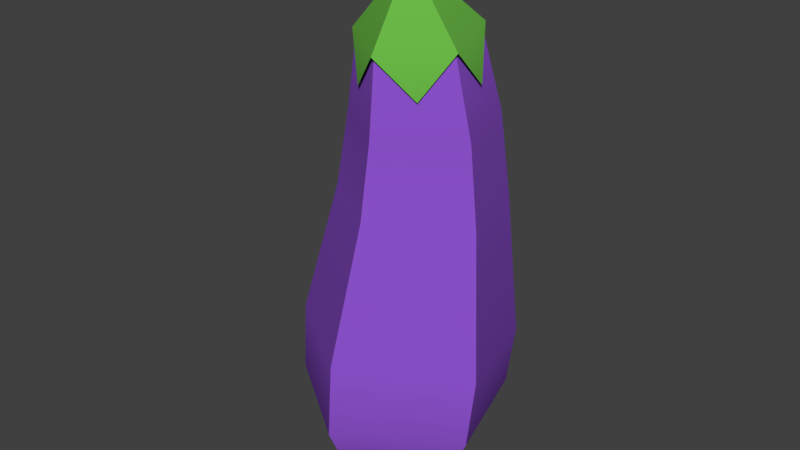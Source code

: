 # Source: Eggplant.blend  (saved by Blender 2.79.0; exported with 4.5.12 LTS)
import bpy
from mathutils import Matrix  # noqa: F401  (used for matrix-valued properties, if any)

bpy.ops.wm.read_factory_settings(use_empty=True)
scene = bpy.context.scene
scene.name = 'Scene'

# ---- collections
col_collection_1 = bpy.data.collections.new('Collection 1'); scene.collection.children.link(col_collection_1)

# ---- materials (node trees are filled in below, after node groups)
mat_material_002 = bpy.data.materials.new('Material.002')
mat_material_002.alpha_threshold = 0.0
mat_material_002.use_transparent_shadow = False
mat_material_002.diffuse_color = (0.1477, 0.4869, 0.06465, 1.0)
mat_material_002.roughness = 0.5
mat_material_001 = bpy.data.materials.new('Material.001')
mat_material_001.alpha_threshold = 0.0
mat_material_001.use_transparent_shadow = False
mat_material_001.diffuse_color = (0.2678, 0.0849, 0.6152, 1.0)
mat_material_001.roughness = 0.5

# ---- material node trees

# ---- world
world_world = bpy.data.worlds.new('World'); scene.world = world_world
world_world.color = (0.05088, 0.05088, 0.05088)
world_world.use_sun_shadow = False
world_world.sun_shadow_jitter_overblur = 0.0
world_world.cycles.sampling_method = 'MANUAL'

# ---- meshes
me_circle_001 = bpy.data.meshes.new('Circle.001')
me_circle_001.from_pydata([(1.474e-08, 0.7704, -1.891), (-0.6763, 0.2812, -1.948), (-0.418, -0.5104, -2.041), (0.418, -0.5104, -2.041), (0.6763, 0.2812, -1.948), (1.862e-08, 0.446, -2.381), (-0.2968, 0.2313, -2.406), (-0.1835, -0.1161, -2.446), (0.1835, -0.1161, -2.446), (0.2968, 0.2313, -2.406), (0.6251, -0.1981, -1.487), (0.3863, 0.5353, -1.45), (-0.3863, 0.5353, -1.45), (-0.6251, -0.1981, -1.487), (1.192e-07, -0.6514, -1.511), (2.863e-08, 0.3633, -2.592), (-0.1823, 0.2314, -2.607), (-0.1127, 0.01805, -2.632), (0.1127, 0.01805, -2.632), (0.1823, 0.2314, -2.607), (3.131e-08, 0.3905, -3.097), (-0.134, 0.2935, -3.108), (-0.08283, 0.1367, -3.126), (0.08283, 0.1367, -3.126), (0.134, 0.2935, -3.108)], [], [(2, 7, 8, 3), (9, 4, 3, 8), (4, 9, 5, 0), (11, 4, 0), (10, 3, 4), (0, 5, 6, 1), (12, 0, 1), (14, 2, 3), (13, 1, 2), (1, 6, 7, 2), (5, 9, 19, 15), (8, 7, 17, 18), (6, 5, 15, 16), (9, 8, 18, 19), (7, 6, 16, 17), (15, 19, 24, 20), (18, 17, 22, 23), (16, 15, 20, 21), (19, 18, 23, 24), (17, 16, 21, 22), (21, 20, 24, 23, 22)])
me_circle_001.polygons.foreach_set('use_smooth', [True] * 21)
_k = set([(0, 5), (0, 11), (0, 12), (1, 6), (1, 12), (1, 13), (2, 7), (2, 13), (2, 14), (3, 8), (3, 10), (3, 14), (4, 9), (4, 10), (4, 11), (5, 15), (6, 16), (7, 17), (8, 18), (9, 19), (15, 20), (16, 21), (17, 22), (18, 23), (19, 24), (20, 21), (20, 24), (21, 22), (22, 23), (23, 24)])
me_circle_001.attributes.new('sharp_edge', 'BOOLEAN', 'EDGE').data.foreach_set('value', [ (min(e.vertices), max(e.vertices)) in _k for e in me_circle_001.edges])
me_circle_001.materials.append(mat_material_002)
me_circle_001.use_remesh_preserve_volume = False
me_circle_001.use_remesh_preserve_attributes = False
me_circle_001.use_mirror_vertex_groups = False
me_circle_001.update()
me_circle = bpy.data.meshes.new('Circle')
me_circle.from_pydata([(0.0, 0.9601, -0.1874), (-0.9511, 0.2719, -0.111), (-0.5878, -0.8417, 0.01253), (0.5878, -0.8417, 0.01253), (0.9511, 0.2719, -0.111), (2.216e-09, 0.8105, -1.03), (-0.8156, 0.218, -1.03), (-0.5041, -0.7408, -1.03), (0.5041, -0.7408, -1.03), (0.8156, 0.218, -1.03), (-6.93e-09, 1.466, 1.31), (-1.232, 0.5778, 1.443), (-0.7614, -0.8602, 1.657), (0.7614, -0.8602, 1.657), (1.232, 0.5778, 1.443), (-6.265e-09, 1.529, 2.14), (-1.191, 0.6656, 2.206), (-0.7359, -0.7316, 2.313), (0.7359, -0.7316, 2.313), (1.191, 0.6656, 2.206), (2.89e-09, 1.213, 2.857), (-0.8736, 0.5787, 2.853), (-0.5399, -0.4483, 2.846), (0.5399, -0.4483, 2.846), (0.8736, 0.5787, 2.853), (1.603e-08, 0.726, -1.885), (-0.6348, 0.2669, -1.938), (-0.3923, -0.4761, -2.025), (0.3923, -0.4761, -2.025), (0.6348, 0.2669, -1.938), (7.659e-09, 0.6745, 3.179), (-0.4122, 0.3749, 3.177), (-0.2548, -0.1097, 3.174), (0.2548, -0.1097, 3.174), (0.4122, 0.3749, 3.177), (1.968e-08, 0.4215, -2.345), (-0.2786, 0.22, -2.368), (-0.1722, -0.106, -2.406), (0.1722, -0.106, -2.406), (0.2786, 0.22, -2.368), (8.287e-09, 0.241, 3.284)], [], [(0, 4, 9, 5), (3, 2, 7, 8), (1, 0, 5, 6), (4, 3, 8, 9), (2, 1, 6, 7), (4, 0, 10, 14), (2, 3, 13, 12), (0, 1, 11, 10), (3, 4, 14, 13), (1, 2, 12, 11), (14, 10, 15, 19), (12, 13, 18, 17), (10, 11, 16, 15), (13, 14, 19, 18), (11, 12, 17, 16), (18, 19, 24, 23), (16, 17, 22, 21), (19, 15, 20, 24), (17, 18, 23, 22), (15, 16, 21, 20), (9, 8, 28, 29), (7, 6, 26, 27), (5, 9, 29, 25), (8, 7, 27, 28), (6, 5, 25, 26), (24, 20, 30, 34), (22, 23, 33, 32), (20, 21, 31, 30), (23, 24, 34, 33), (21, 22, 32, 31), (29, 28, 38, 39), (27, 26, 36, 37), (25, 29, 39, 35), (28, 27, 37, 38), (26, 25, 35, 36), (36, 35, 39, 38, 37), (30, 40, 34), (33, 34, 40), (32, 33, 40), (31, 32, 40), (30, 31, 40)])
me_circle.polygons.foreach_set('use_smooth', [True] * 41)
_k = set([(0, 5), (0, 10), (1, 6), (1, 11), (2, 7), (2, 12), (3, 8), (3, 13), (4, 9), (4, 14), (5, 25), (6, 26), (7, 27), (8, 28), (9, 29), (10, 15), (11, 16), (12, 17), (13, 18), (14, 19), (15, 20), (16, 21), (17, 22), (18, 23), (19, 24), (20, 30), (21, 31), (22, 32), (23, 33), (24, 34), (25, 35), (26, 36), (27, 37), (28, 38), (29, 39), (35, 36), (35, 39), (36, 37), (37, 38), (38, 39)])
me_circle.attributes.new('sharp_edge', 'BOOLEAN', 'EDGE').data.foreach_set('value', [ (min(e.vertices), max(e.vertices)) in _k for e in me_circle.edges])
me_circle.materials.append(mat_material_001)
me_circle.use_remesh_preserve_volume = False
me_circle.use_remesh_preserve_attributes = False
me_circle.use_mirror_vertex_groups = False
me_circle.update()

# ---- objects
ob_circle_001 = bpy.data.objects.new('Circle.001', me_circle_001)
ob_circle = bpy.data.objects.new('Circle', me_circle)

# ---- transforms, parenting, visibility, modifiers, constraints
ob_circle_001.location = (0.0, 0.0, -0.418)
ob_circle_001.rotation_euler = (3.142, -0.0, 0.0)
ob_circle_001.scale = (1.438, 1.438, 1.438)
ob_circle_001.lineart.crease_threshold = 0.0
_m = ob_circle_001.modifiers.new('EdgeSplit', 'EDGE_SPLIT')
_m.use_edge_angle = False
ob_circle.location = (0.0, 0.0, -0.418)
ob_circle.rotation_euler = (3.142, -0.0, 0.0)
ob_circle.scale = (1.438, 1.438, 1.438)
ob_circle.lineart.crease_threshold = 0.0
_m = ob_circle.modifiers.new('EdgeSplit', 'EDGE_SPLIT')
_m.use_edge_angle = False

# ---- collection membership
col_collection_1.objects.link(ob_circle_001)
col_collection_1.objects.link(ob_circle)

# ---- scene / render settings (as saved in the file)
scene.frame_start = 1; scene.frame_end = 250; scene.frame_set(1)
scene.render.engine = 'BLENDER_EEVEE_NEXT'
scene.render.resolution_percentage = 50
scene.render.dither_intensity = 0.0
scene.cycles.use_denoising = False
scene.cycles.samples = 128
scene.cycles.sampling_pattern = 'TABULATED_SOBOL'
scene.cycles.use_adaptive_sampling = False
scene.cycles.use_light_tree = False
scene.cycles.blur_glossy = 0.0
scene.cycles.sample_clamp_indirect = 0.0
scene.view_settings.view_transform = 'Standard'
bpy.context.view_layer.update()

# ---- added for rendering (the .blend has no active camera and no usable light): camera, sun
cam_auto = bpy.data.cameras.new('AutoCamera')
cam_auto.lens = 50.0
cam_auto.sensor_width = 36.0
cam_auto.clip_end = 1000.0
ob_auto_camera = bpy.data.objects.new('AutoCamera', cam_auto)
scene.collection.objects.link(ob_auto_camera)
ob_auto_camera.location = (9.67746, -12.0941, 7.21019)
ob_auto_camera.rotation_euler = (1.09748, -7.21219e-08, 0.694738)
scene.camera = ob_auto_camera
light_auto_sun = bpy.data.lights.new('AutoSun', 'SUN')
light_auto_sun.energy = 3.0
light_auto_sun.angle = 0.0523599
ob_auto_sun = bpy.data.objects.new('AutoSun', light_auto_sun)
scene.collection.objects.link(ob_auto_sun)
ob_auto_sun.rotation_euler = (0.872665, 0.174533, 0.523599)
bpy.context.view_layer.update()

